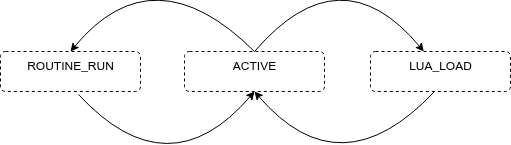

The diagram above was exported from draw.io. Its source (the exported page's mxGraphModel, read from the mxfile embedded in the PNG):
<mxGraphModel dx="1426" dy="912" grid="1" gridSize="10" guides="1" tooltips="1" connect="1" arrows="1" fold="1" page="1" pageScale="1" pageWidth="827" pageHeight="1169" math="0" shadow="0">
  <root>
    <mxCell id="0" />
    <mxCell id="1" parent="0" />
    <mxCell id="GpDbtJQbNXXdzr6sKRMh-1" value="ROUTINE_RUN" style="html=1;align=center;verticalAlign=top;rounded=1;absoluteArcSize=1;arcSize=10;dashed=1;whiteSpace=wrap;" vertex="1" parent="1">
      <mxGeometry x="160" y="230" width="140" height="40" as="geometry" />
    </mxCell>
    <mxCell id="GpDbtJQbNXXdzr6sKRMh-3" value="ACTIVE" style="html=1;align=center;verticalAlign=top;rounded=1;absoluteArcSize=1;arcSize=10;dashed=1;whiteSpace=wrap;" vertex="1" parent="1">
      <mxGeometry x="344" y="230" width="140" height="40" as="geometry" />
    </mxCell>
    <mxCell id="GpDbtJQbNXXdzr6sKRMh-4" value="LUA_LOAD" style="html=1;align=center;verticalAlign=top;rounded=1;absoluteArcSize=1;arcSize=10;dashed=1;whiteSpace=wrap;" vertex="1" parent="1">
      <mxGeometry x="530" y="230" width="140" height="40" as="geometry" />
    </mxCell>
    <mxCell id="GpDbtJQbNXXdzr6sKRMh-6" value="" style="curved=1;endArrow=classic;html=1;rounded=0;exitX=0.5;exitY=0;exitDx=0;exitDy=0;" edge="1" parent="1" source="GpDbtJQbNXXdzr6sKRMh-3" target="GpDbtJQbNXXdzr6sKRMh-4">
      <mxGeometry width="50" height="50" relative="1" as="geometry">
        <mxPoint x="470" y="160" as="sourcePoint" />
        <mxPoint x="554" y="230" as="targetPoint" />
        <Array as="points">
          <mxPoint x="500" y="130" />
        </Array>
      </mxGeometry>
    </mxCell>
    <mxCell id="GpDbtJQbNXXdzr6sKRMh-9" value="" style="curved=1;endArrow=none;html=1;rounded=0;exitX=0.5;exitY=1;exitDx=0;exitDy=0;entryX=0.457;entryY=1;entryDx=0;entryDy=0;entryPerimeter=0;startArrow=classic;startFill=1;endFill=0;" edge="1" parent="1" source="GpDbtJQbNXXdzr6sKRMh-3" target="GpDbtJQbNXXdzr6sKRMh-4">
      <mxGeometry width="50" height="50" relative="1" as="geometry">
        <mxPoint x="414" y="270" as="sourcePoint" />
        <mxPoint x="583" y="270" as="targetPoint" />
        <Array as="points">
          <mxPoint x="500" y="370" />
        </Array>
      </mxGeometry>
    </mxCell>
    <mxCell id="GpDbtJQbNXXdzr6sKRMh-10" value="" style="curved=1;endArrow=classic;html=1;rounded=0;exitX=0.5;exitY=0;exitDx=0;exitDy=0;entryX=0.5;entryY=0;entryDx=0;entryDy=0;" edge="1" parent="1" source="GpDbtJQbNXXdzr6sKRMh-3" target="GpDbtJQbNXXdzr6sKRMh-1">
      <mxGeometry width="50" height="50" relative="1" as="geometry">
        <mxPoint x="399" y="230" as="sourcePoint" />
        <mxPoint x="230" y="230" as="targetPoint" />
        <Array as="points">
          <mxPoint x="313" y="130" />
        </Array>
      </mxGeometry>
    </mxCell>
    <mxCell id="GpDbtJQbNXXdzr6sKRMh-11" value="" style="curved=1;endArrow=none;html=1;rounded=0;exitX=0.5;exitY=1;exitDx=0;exitDy=0;entryX=0.557;entryY=1.075;entryDx=0;entryDy=0;entryPerimeter=0;startArrow=classic;startFill=1;endFill=0;" edge="1" parent="1" target="GpDbtJQbNXXdzr6sKRMh-1">
      <mxGeometry width="50" height="50" relative="1" as="geometry">
        <mxPoint x="414" y="270" as="sourcePoint" />
        <mxPoint x="234" y="270" as="targetPoint" />
        <Array as="points">
          <mxPoint x="328" y="370" />
        </Array>
      </mxGeometry>
    </mxCell>
  </root>
</mxGraphModel>